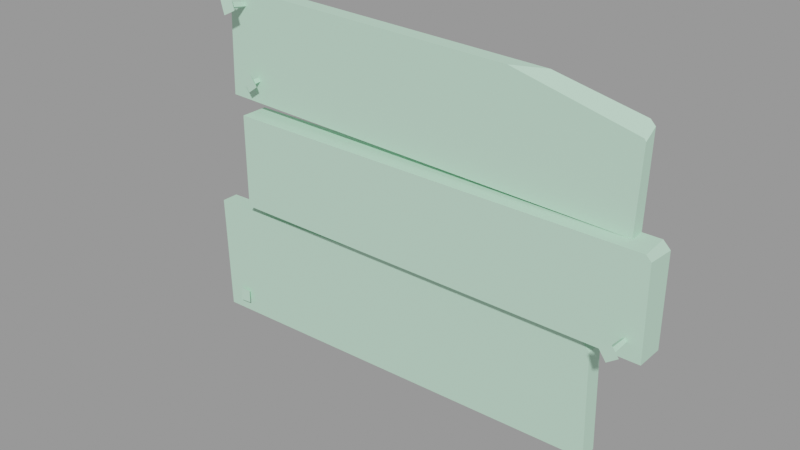 # Source: wood_patch3_small.blend  (saved by Blender 2.92.15; exported with 4.5.12 LTS)
import bpy
from mathutils import Matrix  # noqa: F401  (used for matrix-valued properties, if any)

bpy.ops.wm.read_factory_settings(use_empty=True)
scene = bpy.context.scene
scene.name = 'wood_patch3_small.qc'

# ---- collections
col_wood_patch3_small = bpy.data.collections.new('wood_patch3_small'); scene.collection.children.link(col_wood_patch3_small)

# ---- materials (node trees are filled in below, after node groups)
mat_wood_patch3 = bpy.data.materials.new('wood_patch3')
mat_wood_patch3.use_transparent_shadow = False
mat_wood_patch3.diffuse_color = (0.5195, 0.7901, 0.6146, 1.0)

# ---- material node trees

# ---- meshes
me_wood_patch3_small_reference = bpy.data.meshes.new('wood_patch3_small_reference')
me_wood_patch3_small_reference.from_pydata([(44.97, -0.09773, 32.08), (44.97, -5.328, 15.41), (44.97, -0.09773, 15.41), (44.78, -5.328, 32.27), (-2.763, -0.09773, 54.73), (17.79, -2.713, 54.1), (23.44, -0.09773, 53.99), (-2.757, -2.713, 54.64), (-40.02, -2.713, 55.62), (-39.87, -0.09774, 55.77), (43.66, -0.09773, 33.39), (43.85, -5.328, 33.2), (-36.42, -0.09774, 33.39), (-36.42, -5.328, 15.41), (-36.42, -5.328, 33.39), (-36.42, -0.09774, 15.41), (-45.95, -0.0977, 12.96), (-45.36, -3.334, -9.653), (-45.95, -3.334, 12.96), (-45.36, -0.09769, -9.653), (41.54, -3.777, 18.54), (42.03, -8.958, 19.11), (42.0, -3.775, 18.87), (41.33, -8.961, 18.61), (41.87, -3.78, 18.08), (41.84, -8.966, 17.9), (42.33, -3.778, 18.41), (42.54, -8.963, 18.41), (41.66, -9.756, 16.81), (40.23, -9.743, 18.79), (43.64, -9.747, 18.24), (42.21, -9.733, 20.22), (-35.27, -0.05556, 39.63), (-34.78, -3.933, 40.17), (-34.81, -0.05556, 39.96), (-35.48, -3.933, 39.67), (-34.94, -0.05556, 39.17), (-34.98, -3.933, 38.96), (-34.48, -0.05556, 39.5), (-34.27, -3.933, 39.46), (-35.16, -4.715, 37.86), (-36.58, -4.715, 39.85), (-33.17, -4.715, 39.28), (-34.59, -4.715, 41.27), (-37.71, -0.01926, 52.44), (-37.09, -5.483, 53.96), (-37.16, 0.03161, 52.71), (-37.93, -5.561, 53.54), (-37.43, -0.1191, 51.9), (-37.5, -5.715, 52.71), (-36.88, -0.06824, 52.17), (-36.66, -5.636, 53.13), (-37.88, -6.764, 51.73), (-39.09, -6.331, 54.06), (-35.51, -6.543, 52.92), (-36.71, -6.111, 55.25), (-40.86, -0.06575, -6.127), (-40.37, -3.246, -5.592), (-40.29, -0.07466, -6.074), (-41.23, -3.232, -5.672), (-40.8, -0.1202, -6.686), (-41.15, -3.316, -6.533), (-40.24, -0.1291, -6.634), (-40.29, -3.33, -6.452), (-41.88, -4.159, -7.314), (-42.11, -3.923, -4.89), (-39.45, -4.197, -7.087), (-39.67, -3.961, -4.663), (35.48, -0.09769, 12.62), (36.0, -3.334, -7.377), (36.0, -0.09769, -7.377), (35.48, -3.334, 12.62), (32.8, -0.09769, 15.16), (32.8, -3.334, 15.16), (39.71, -0.09771, 50.55), (40.32, -2.495, 48.57), (40.6, -0.09773, 49.63), (40.24, -2.713, 33.28), (40.24, -0.09773, 33.28), (40.62, -2.498, 48.11), (0.2668, -0.09769, 14.25), (0.2668, -3.334, 14.25), (1.957, -0.09769, -8.329), (-1.245, -0.09773, 34.44), (-40.61, -0.09774, 55.07), (-41.12, -0.09774, 35.56), (-1.245, -2.713, 34.44), (-40.45, -2.713, 55.21), (-41.12, -2.713, 35.56), (1.957, -3.334, -8.329), (0.1803, -0.09773, 15.41), (0.1803, -5.328, 15.41), (-1.16, -5.328, 33.31), (-1.166, -0.09773, 33.39)], [], [(0, 1, 2), (0, 3, 1), (4, 5, 6), (4, 7, 5), (8, 7, 4), (8, 4, 9), (10, 3, 0), (10, 11, 3), (12, 13, 14), (12, 15, 13), (16, 17, 18), (16, 19, 17), (20, 21, 22), (20, 23, 21), (24, 23, 20), (24, 25, 23), (26, 25, 24), (26, 27, 25), (22, 27, 26), (22, 21, 27), (23, 28, 29), (23, 25, 28), (25, 30, 28), (25, 27, 30), (27, 31, 30), (27, 21, 31), (21, 29, 31), (21, 23, 29), (30, 29, 28), (30, 31, 29), (32, 33, 34), (32, 35, 33), (36, 35, 32), (36, 37, 35), (38, 37, 36), (38, 39, 37), (34, 39, 38), (34, 33, 39), (35, 40, 41), (35, 37, 40), (37, 42, 40), (37, 39, 42), (39, 43, 42), (39, 33, 43), (33, 41, 43), (33, 35, 41), (42, 41, 40), (42, 43, 41), (44, 45, 46), (44, 47, 45), (48, 47, 44), (48, 49, 47), (50, 49, 48), (50, 51, 49), (46, 51, 50), (46, 45, 51), (47, 52, 53), (47, 49, 52), (49, 54, 52), (49, 51, 54), (51, 55, 54), (51, 45, 55), (45, 53, 55), (45, 47, 53), (54, 53, 52), (54, 55, 53), (56, 57, 58), (56, 59, 57), (60, 59, 56), (60, 61, 59), (62, 61, 60), (62, 63, 61), (58, 63, 62), (58, 57, 63), (59, 64, 65), (59, 61, 64), (61, 66, 64), (61, 63, 66), (63, 67, 66), (63, 57, 67), (57, 65, 67), (57, 59, 65), (66, 65, 64), (66, 67, 65), (68, 69, 70), (68, 71, 69), (72, 71, 68), (72, 73, 71), (74, 5, 75), (74, 6, 5), (76, 77, 78), (76, 79, 77), (74, 79, 76), (74, 75, 79), (18, 80, 16), (18, 81, 80), (73, 80, 81), (73, 72, 80), (82, 68, 70), (82, 72, 68), (82, 80, 72), (19, 80, 82), (19, 16, 80), (83, 76, 78), (83, 74, 76), (83, 6, 74), (83, 4, 6), (83, 9, 4), (83, 84, 9), (83, 85, 84), (86, 87, 88), (86, 8, 87), (86, 7, 8), (86, 5, 7), (86, 75, 5), (86, 79, 75), (86, 77, 79), (69, 82, 70), (69, 89, 82), (17, 82, 89), (17, 19, 82), (1, 90, 2), (1, 91, 90), (13, 90, 91), (13, 15, 90), (77, 83, 78), (77, 86, 83), (88, 83, 86), (88, 85, 83), (13, 92, 14), (13, 91, 92), (92, 91, 1), (92, 1, 3), (92, 3, 11), (85, 87, 84), (85, 88, 87), (8, 84, 87), (8, 9, 84), (17, 81, 18), (17, 89, 81), (89, 73, 81), (89, 71, 73), (89, 69, 71), (14, 93, 12), (14, 92, 93), (11, 93, 92), (11, 10, 93), (90, 15, 12), (90, 12, 93), (93, 2, 90), (93, 0, 2), (93, 10, 0)])
me_wood_patch3_small_reference.polygons.foreach_set('use_smooth', [True] * 152)
_k = set([(0, 2), (0, 3), (0, 10), (1, 2), (1, 3), (1, 91), (2, 90), (3, 11), (4, 6), (4, 9), (5, 6), (5, 7), (5, 75), (6, 74), (7, 8), (8, 9), (8, 87), (9, 84), (10, 11), (10, 93), (11, 92), (12, 14), (12, 15), (12, 93), (13, 14), (13, 15), (13, 91), (14, 92), (15, 90), (16, 18), (16, 19), (16, 80), (17, 18), (17, 19), (17, 89), (18, 81), (19, 82), (20, 21), (20, 23), (21, 22), (21, 23), (21, 27), (21, 31), (22, 27), (23, 24), (23, 25), (23, 29), (24, 25), (25, 26), (25, 27), (25, 28), (26, 27), (27, 30), (28, 29), (28, 30), (29, 31), (30, 31), (32, 33), (32, 35), (33, 34), (33, 35), (33, 39), (33, 43), (34, 39), (35, 36), (35, 37), (35, 41), (36, 37), (37, 38), (37, 39), (37, 40), (38, 39), (39, 42), (40, 41), (40, 42), (41, 43), (42, 43), (44, 45), (44, 47), (45, 46), (45, 47), (45, 51), (45, 55), (46, 51), (47, 48), (47, 49), (47, 53), (48, 49), (49, 50), (49, 51), (49, 52), (50, 51), (51, 54), (52, 53), (52, 54), (53, 55), (54, 55), (56, 57), (56, 59), (57, 58), (57, 59), (57, 63), (57, 67), (58, 63), (59, 60), (59, 61), (59, 65), (60, 61), (61, 62), (61, 63), (61, 64), (62, 63), (63, 66), (64, 65), (64, 66), (65, 67), (66, 67), (68, 70), (68, 71), (68, 72), (69, 70), (69, 71), (69, 89), (70, 82), (71, 73), (72, 73), (72, 80), (73, 81), (74, 75), (74, 76), (75, 79), (76, 78), (76, 79), (77, 78), (77, 79), (77, 86), (78, 83), (83, 85), (84, 85), (84, 87), (85, 88), (86, 88), (87, 88)])
me_wood_patch3_small_reference.attributes.new('sharp_edge', 'BOOLEAN', 'EDGE').data.foreach_set('value', [ (min(e.vertices), max(e.vertices)) in _k for e in me_wood_patch3_small_reference.edges])
_uv = me_wood_patch3_small_reference.uv_layers.new(name='UVMap')
_uv.uv.foreach_set('vector', [0.01342, 0.6738, 0.04022, 0.7704, 0.01023, 0.7694, 0.01342, 0.6738, 0.04269, 0.6747, 0.04022, 0.7704, 0.2805, 0.1393, 0.1646, 0.155, 0.1318, 0.1428, 0.2805, 0.1393, 0.2804, 0.1545, 0.1646, 0.155, 0.4954, 0.157, 0.2804, 0.1545, 0.2805, 0.1393, 0.4954, 0.157, 0.2805, 0.1393, 0.4947, 0.1419, 0.01521, 0.6624, 0.04269, 0.6747, 0.01342, 0.6738, 0.01521, 0.6624, 0.04719, 0.669, 0.04269, 0.6747, 0.5364, 0.67, 0.506, 0.7729, 0.5065, 0.6699, 0.5364, 0.67, 0.536, 0.773, 0.506, 0.7729, 0.513, 0.4728, 0.4936, 0.6024, 0.4944, 0.4727, 0.513, 0.4728, 0.5122, 0.6026, 0.4936, 0.6024, 0.6837, 0.762, 0.7, 0.6987, 0.6907, 0.7628, 0.6837, 0.762, 0.6918, 0.6938, 0.7, 0.6987, 0.6766, 0.7617, 0.6918, 0.6938, 0.6837, 0.762, 0.6766, 0.7617, 0.6766, 0.6907, 0.6918, 0.6938, 0.6694, 0.762, 0.6766, 0.6907, 0.6766, 0.7617, 0.6694, 0.762, 0.6614, 0.6937, 0.6766, 0.6907, 0.6624, 0.7628, 0.6614, 0.6937, 0.6694, 0.762, 0.6624, 0.7628, 0.6532, 0.6987, 0.6614, 0.6937, 0.6918, 0.6938, 0.6766, 0.6662, 0.7126, 0.6821, 0.6918, 0.6938, 0.6766, 0.6907, 0.6766, 0.6662, 0.6766, 0.6907, 0.6406, 0.6821, 0.6766, 0.6662, 0.6766, 0.6907, 0.6614, 0.6937, 0.6406, 0.6821, 0.6614, 0.6937, 0.6421, 0.7076, 0.6406, 0.6821, 0.6614, 0.6937, 0.6532, 0.6987, 0.6421, 0.7076, 0.7, 0.6987, 0.7126, 0.6821, 0.7111, 0.7077, 0.7, 0.6987, 0.6918, 0.6938, 0.7126, 0.6821, 0.9034, 0.7198, 0.9376, 0.7532, 0.9038, 0.7535, 0.9034, 0.7198, 0.9372, 0.7194, 0.9376, 0.7532, 0.7724, 0.7476, 0.7881, 0.7061, 0.7786, 0.7488, 0.7724, 0.7476, 0.7813, 0.6998, 0.7881, 0.7061, 0.7659, 0.7472, 0.7813, 0.6998, 0.7724, 0.7476, 0.7659, 0.7472, 0.7659, 0.6959, 0.7813, 0.6998, 0.7594, 0.7476, 0.7659, 0.6959, 0.7659, 0.7472, 0.7594, 0.7476, 0.7505, 0.6998, 0.7659, 0.6959, 0.7531, 0.7488, 0.7505, 0.6998, 0.7594, 0.7476, 0.7531, 0.7488, 0.7436, 0.7061, 0.7505, 0.6998, 0.7813, 0.6998, 0.7659, 0.6709, 0.8027, 0.6882, 0.7813, 0.6998, 0.7659, 0.6959, 0.7659, 0.6709, 0.7659, 0.6959, 0.7291, 0.6882, 0.7659, 0.6709, 0.7659, 0.6959, 0.7505, 0.6998, 0.7291, 0.6882, 0.7505, 0.6998, 0.7317, 0.7164, 0.7291, 0.6882, 0.7505, 0.6998, 0.7436, 0.7061, 0.7317, 0.7164, 0.7881, 0.7061, 0.8027, 0.6882, 0.8001, 0.7164, 0.7881, 0.7061, 0.7813, 0.6998, 0.8027, 0.6882, 0.9051, 0.7029, 0.9389, 0.6691, 0.9389, 0.7029, 0.9051, 0.7029, 0.9051, 0.6691, 0.9389, 0.6691, 0.5955, 0.774, 0.6153, 0.7057, 0.6031, 0.7751, 0.5955, 0.774, 0.6066, 0.7001, 0.6153, 0.7057, 0.5878, 0.7734, 0.6066, 0.7001, 0.5955, 0.774, 0.5878, 0.7734, 0.5902, 0.6962, 0.6066, 0.7001, 0.58, 0.7735, 0.5902, 0.6962, 0.5878, 0.7734, 0.58, 0.7735, 0.5736, 0.699, 0.5902, 0.6962, 0.5724, 0.7741, 0.5736, 0.699, 0.58, 0.7735, 0.5724, 0.7741, 0.5645, 0.7041, 0.5736, 0.699, 0.6066, 0.7001, 0.591, 0.6696, 0.6296, 0.6881, 0.6066, 0.7001, 0.5902, 0.6962, 0.591, 0.6696, 0.5902, 0.6962, 0.5513, 0.6856, 0.591, 0.6696, 0.5902, 0.6962, 0.5736, 0.699, 0.5513, 0.6856, 0.5736, 0.699, 0.5521, 0.7135, 0.5513, 0.6856, 0.5736, 0.699, 0.5645, 0.7041, 0.5521, 0.7135, 0.6153, 0.7057, 0.6296, 0.6881, 0.6271, 0.7158, 0.6153, 0.7057, 0.6066, 0.7001, 0.6296, 0.6881, 0.9505, 0.6669, 0.988, 0.703, 0.9512, 0.7036, 0.9505, 0.6669, 0.9873, 0.6662, 0.988, 0.703, 0.8642, 0.7393, 0.8798, 0.709, 0.8699, 0.741, 0.8642, 0.7393, 0.8737, 0.7014, 0.8798, 0.709, 0.8582, 0.7387, 0.8737, 0.7014, 0.8642, 0.7393, 0.8582, 0.7387, 0.8582, 0.6973, 0.8737, 0.7014, 0.8522, 0.7395, 0.8582, 0.6973, 0.8582, 0.7387, 0.8522, 0.7395, 0.8431, 0.7023, 0.8582, 0.6973, 0.8466, 0.7408, 0.8431, 0.7023, 0.8522, 0.7395, 0.8466, 0.7408, 0.8374, 0.7093, 0.8431, 0.7023, 0.8737, 0.7014, 0.8573, 0.6724, 0.8949, 0.689, 0.8737, 0.7014, 0.8582, 0.6973, 0.8573, 0.6724, 0.8582, 0.6973, 0.8216, 0.6919, 0.8573, 0.6724, 0.8582, 0.6973, 0.8431, 0.7023, 0.8216, 0.6919, 0.8431, 0.7023, 0.8257, 0.7204, 0.8216, 0.6919, 0.8431, 0.7023, 0.8374, 0.7093, 0.8257, 0.7204, 0.8798, 0.709, 0.8949, 0.689, 0.8931, 0.7196, 0.8798, 0.709, 0.8737, 0.7014, 0.8949, 0.689, 0.9539, 0.719, 0.9876, 0.7528, 0.9539, 0.7528, 0.9539, 0.719, 0.9876, 0.719, 0.9876, 0.7528, 0.0121, 0.4829, 0.02773, 0.5982, 0.009162, 0.5977, 0.0121, 0.4829, 0.02963, 0.4851, 0.02773, 0.5982, 0.02332, 0.46, 0.02963, 0.4851, 0.0121, 0.4829, 0.02332, 0.46, 0.04339, 0.4699, 0.02963, 0.4851, 0.03814, 0.1591, 0.1646, 0.155, 0.03559, 0.177, 0.03814, 0.1591, 0.1318, 0.1428, 0.1646, 0.155, 0.02032, 0.1701, 0.03083, 0.2645, 0.01584, 0.2638, 0.02032, 0.1701, 0.03367, 0.1794, 0.03083, 0.2645, 0.03814, 0.1591, 0.03367, 0.1794, 0.03137, 0.1626, 0.03814, 0.1591, 0.03559, 0.177, 0.03367, 0.1794, 0.4944, 0.4727, 0.2293, 0.4523, 0.4945, 0.4542, 0.4944, 0.4727, 0.2292, 0.4708, 0.2293, 0.4523, 0.04339, 0.4699, 0.2293, 0.4523, 0.2292, 0.4708, 0.04339, 0.4699, 0.04348, 0.4514, 0.2293, 0.4523, 0.7242, 0.01324, 0.5283, 0.1259, 0.5294, 0.01161, 0.7242, 0.01324, 0.5431, 0.1409, 0.5283, 0.1259, 0.7242, 0.01324, 0.7292, 0.1425, 0.5431, 0.1409, 0.9948, 0.01551, 0.7292, 0.1425, 0.7242, 0.01324, 0.9948, 0.01551, 0.9936, 0.1447, 0.7292, 0.1425, 0.7629, 0.5155, 0.5263, 0.6094, 0.5255, 0.5161, 0.7629, 0.5155, 0.5315, 0.6145, 0.5263, 0.6094, 0.7629, 0.5155, 0.6251, 0.6312, 0.5315, 0.6145, 0.7629, 0.5155, 0.775, 0.6308, 0.6251, 0.6312, 0.7629, 0.5155, 0.9873, 0.6302, 0.775, 0.6308, 0.7629, 0.5155, 0.9914, 0.6261, 0.9873, 0.6302, 0.7629, 0.5155, 0.991, 0.5148, 0.9914, 0.6261, 0.2672, 0.2703, 0.4976, 0.1595, 0.4973, 0.2728, 0.2672, 0.2703, 0.4954, 0.157, 0.4976, 0.1595, 0.2672, 0.2703, 0.2804, 0.1545, 0.4954, 0.157, 0.2672, 0.2703, 0.1646, 0.155, 0.2804, 0.1545, 0.2672, 0.2703, 0.03559, 0.177, 0.1646, 0.155, 0.2672, 0.2703, 0.03367, 0.1794, 0.03559, 0.177, 0.2672, 0.2703, 0.03083, 0.2645, 0.03367, 0.1794, 0.02773, 0.5982, 0.2221, 0.6187, 0.02755, 0.6167, 0.02773, 0.5982, 0.2222, 0.6002, 0.2221, 0.6187, 0.4936, 0.6024, 0.2221, 0.6187, 0.2222, 0.6002, 0.4936, 0.6024, 0.4935, 0.621, 0.2221, 0.6187, 0.04022, 0.7704, 0.2961, 0.8018, 0.04003, 0.8003, 0.04022, 0.7704, 0.2963, 0.7719, 0.2961, 0.8018, 0.506, 0.7729, 0.2961, 0.8018, 0.2963, 0.7719, 0.506, 0.7729, 0.5059, 0.8028, 0.2961, 0.8018, 0.03083, 0.2645, 0.2669, 0.2853, 0.03045, 0.2794, 0.03083, 0.2645, 0.2672, 0.2703, 0.2669, 0.2853, 0.4973, 0.2728, 0.2669, 0.2853, 0.2672, 0.2703, 0.4973, 0.2728, 0.4971, 0.2879, 0.2669, 0.2853, 0.506, 0.7729, 0.3045, 0.6695, 0.5065, 0.6699, 0.506, 0.7729, 0.2963, 0.7719, 0.3045, 0.6695, 0.3045, 0.6695, 0.2963, 0.7719, 0.04022, 0.7704, 0.3045, 0.6695, 0.04022, 0.7704, 0.04269, 0.6747, 0.3045, 0.6695, 0.04269, 0.6747, 0.04719, 0.669, 0.5124, 0.2728, 0.4976, 0.1595, 0.5126, 0.1601, 0.5124, 0.2728, 0.4973, 0.2728, 0.4976, 0.1595, 0.4954, 0.157, 0.5126, 0.1601, 0.4976, 0.1595, 0.4954, 0.157, 0.5118, 0.1537, 0.5126, 0.1601, 0.4936, 0.6024, 0.2292, 0.4708, 0.4944, 0.4727, 0.4936, 0.6024, 0.2222, 0.6002, 0.2292, 0.4708, 0.2222, 0.6002, 0.04339, 0.4699, 0.2292, 0.4708, 0.2222, 0.6002, 0.02963, 0.4851, 0.04339, 0.4699, 0.2222, 0.6002, 0.02773, 0.5982, 0.02963, 0.4851, 0.5065, 0.6699, 0.3046, 0.6396, 0.5065, 0.6399, 0.5065, 0.6699, 0.3045, 0.6695, 0.3046, 0.6396, 0.04719, 0.669, 0.3046, 0.6396, 0.3045, 0.6695, 0.04719, 0.669, 0.04834, 0.6391, 0.3046, 0.6396, 0.7855, 0.3936, 0.9948, 0.3956, 0.9937, 0.4981, 0.7855, 0.3936, 0.9937, 0.4981, 0.7921, 0.4962, 0.7921, 0.4962, 0.5294, 0.3911, 0.7855, 0.3936, 0.7921, 0.4962, 0.5283, 0.4862, 0.5294, 0.3911, 0.7921, 0.4962, 0.5357, 0.4937, 0.5283, 0.4862])
me_wood_patch3_small_reference.materials.append(mat_wood_patch3)
me_wood_patch3_small_reference.use_remesh_fix_poles = True
me_wood_patch3_small_reference.use_remesh_preserve_attributes = False
me_wood_patch3_small_reference.use_mirror_vertex_groups = False
me_wood_patch3_small_reference.update()
me_wood_patch3_small_reference.normals_split_custom_set([tuple(v) for v in zip(*[iter([0.9998, -0.01804, 0.005656, 0.9998, -0.01799, 0.005643, 0.9998, -0.01802, 0.005651, 0.9998, -0.01804, 0.005656, 0.9998, -0.01803, 0.005656, 0.9998, -0.01799, 0.005643, 0.02719, -0.02536, 0.9993, 0.0272, -0.0253, 0.9993, 0.0272, -0.02531, 0.9993, 0.02719, -0.02536, 0.9993, 0.02719, -0.02537, 0.9993, 0.0272, -0.0253, 0.9993, 0.02706, -0.04581, 0.9986, 0.02719, -0.02537, 0.9993, 0.02719, -0.02536, 0.9993, 0.02706, -0.04581, 0.9986, 0.02719, -0.02536, 0.9993, 0.02706, -0.04578, 0.9986, 0.7071, -6.969e-06, 0.7071, 0.7071, 9.86e-06, 0.7071, 0.7071, -1.124e-05, 0.7071, 0.7071, -6.969e-06, 0.7071, 0.7071, 1.556e-05, 0.7071, 0.7071, 9.86e-06, 0.7071, -1.0, 0.0, 0.0, -1.0, 0.0, 0.0, -1.0, 0.0, 0.0, -1.0, 0.0, 0.0, -1.0, 0.0, 0.0, -1.0, 0.0, 0.0, -0.9997, 0.0, -0.02618, -0.9997, 0.0, -0.02618, -0.9997, 0.0, -0.02618, -0.9997, 0.0, -0.02618, -0.9997, 0.0, -0.02618, -0.9997, 0.0, -0.02618, -0.5864, 0.03485, 0.8093, -0.5864, 0.03485, 0.8093, -0.5864, 0.03485, 0.8093, -0.5864, 0.03485, 0.8093, -0.5864, 0.03485, 0.8093, -0.5864, 0.03485, 0.8093, -0.8094, 0.0253, -0.5867, -0.8094, 0.0253, -0.5867, -0.8094, 0.0253, -0.5867, -0.8095, 0.02531, -0.5866, -0.8095, 0.02531, -0.5866, -0.8095, 0.02531, -0.5866, 0.5864, 0.02373, -0.8097, 0.5864, 0.02373, -0.8097, 0.5864, 0.02373, -0.8097, 0.5864, 0.02373, -0.8097, 0.5864, 0.02373, -0.8097, 0.5864, 0.02373, -0.8097, 0.8094, 0.03326, 0.5863, 0.8094, 0.03326, 0.5863, 0.8094, 0.03326, 0.5863, 0.8095, 0.03328, 0.5862, 0.8095, 0.03328, 0.5862, 0.8095, 0.03328, 0.5862, -0.5704, 0.707, -0.4181, -0.5704, 0.707, -0.4181, -0.5704, 0.707, -0.4181, -0.5704, 0.707, -0.4181, -0.5704, 0.707, -0.418, -0.5704, 0.707, -0.4181, 0.4132, 0.7059, -0.5753, 0.4132, 0.7059, -0.5753, 0.4132, 0.7059, -0.5753, 0.4132, 0.7059, -0.5753, 0.4132, 0.7059, -0.5753, 0.4132, 0.7059, -0.5753, 0.5704, 0.7126, 0.4083, 0.5704, 0.7126, 0.4083, 0.5705, 0.7126, 0.4083, 0.5704, 0.7126, 0.4083, 0.5704, 0.7127, 0.4083, 0.5704, 0.7126, 0.4083, -0.4132, 0.7138, 0.5655, -0.4132, 0.7138, 0.5655, -0.4132, 0.7138, 0.5655, -0.4132, 0.7138, 0.5655, -0.4132, 0.7138, 0.5655, -0.4132, 0.7138, 0.5655, -4.096e-05, -1.0, 0.006858, -4.096e-05, -1.0, 0.006858, -4.096e-05, -1.0, 0.006858, -4.096e-05, -1.0, 0.006858, -4.096e-05, -1.0, 0.006859, -4.096e-05, -1.0, 0.006858, -0.5803, 0.03915, 0.8135, -0.5803, 0.03915, 0.8135, -0.5803, 0.03915, 0.8135, -0.5803, 0.03915, 0.8135, -0.5803, 0.03915, 0.8135, -0.5803, 0.03915, 0.8135, -0.8135, 0.03916, -0.5803, -0.8135, 0.03916, -0.5803, -0.8135, 0.03916, -0.5803, -0.8134, 0.03916, -0.5803, -0.8134, 0.03916, -0.5803, -0.8134, 0.03916, -0.5803, 0.5803, 0.03916, -0.8135, 0.5803, 0.03916, -0.8135, 0.5803, 0.03916, -0.8135, 0.5803, 0.03916, -0.8135, 0.5803, 0.03916, -0.8135, 0.5803, 0.03916, -0.8135, 0.8135, 0.03916, 0.5803, 0.8135, 0.03916, 0.5803, 0.8135, 0.03916, 0.5803, 0.8135, 0.03917, 0.5803, 0.8135, 0.03917, 0.5803, 0.8135, 0.03917, 0.5803, -0.5734, 0.7098, -0.409, -0.5734, 0.7098, -0.409, -0.5734, 0.7098, -0.409, -0.5734, 0.7098, -0.409, -0.5734, 0.7099, -0.4091, -0.5734, 0.7098, -0.409, 0.409, 0.7099, -0.5734, 0.409, 0.7099, -0.5734, 0.409, 0.7098, -0.5734, 0.409, 0.7099, -0.5734, 0.409, 0.7099, -0.5734, 0.409, 0.7099, -0.5734, 0.5735, 0.7098, 0.409, 0.5734, 0.7098, 0.409, 0.5735, 0.7098, 0.409, 0.5735, 0.7098, 0.409, 0.5734, 0.7098, 0.409, 0.5734, 0.7098, 0.409, -0.409, 0.7099, 0.5734, -0.409, 0.7099, 0.5734, -0.409, 0.7099, 0.5734, -0.409, 0.7099, 0.5734, -0.409, 0.7099, 0.5734, -0.409, 0.7099, 0.5734, 0.0, -1.0, 0.0, 0.0, -1.0, 0.0, 0.0, -1.0, 0.0, 0.0, -1.0, 0.0, 0.0, -1.0, 0.0, 0.0, -1.0, 0.0, -0.4538, 0.1911, 0.8704, -0.4538, 0.1911, 0.8704, -0.4538, 0.1911, 0.8704, -0.4538, 0.1911, 0.8704, -0.4538, 0.1911, 0.8704, -0.4538, 0.1911, 0.8704, -0.8906, -0.05391, -0.4516, -0.8906, -0.05391, -0.4516, -0.8906, -0.05391, -0.4516, -0.8906, -0.05388, -0.4515, -0.8906, -0.05388, -0.4515, -0.8906, -0.05388, -0.4515, 0.4538, -0.1335, -0.8811, 0.4538, -0.1335, -0.8811, 0.4538, -0.1335, -0.8811, 0.4538, -0.1335, -0.8811, 0.4538, -0.1335, -0.8811, 0.4538, -0.1335, -0.8811, 0.8906, 0.1115, 0.4409, 0.8906, 0.1115, 0.4409, 0.8906, 0.1115, 0.4409, 0.8906, 0.1115, 0.4408, 0.8906, 0.1115, 0.4408, 0.8906, 0.1115, 0.4408, -0.6276, 0.6397, -0.4438, -0.6276, 0.6397, -0.4438, -0.6276, 0.6397, -0.4438, -0.6276, 0.6397, -0.4438, -0.6276, 0.6397, -0.4438, -0.6276, 0.6397, -0.4438, 0.3198, 0.5836, -0.7464, 0.3198, 0.5836, -0.7464, 0.3198, 0.5836, -0.7464, 0.3198, 0.5836, -0.7464, 0.3198, 0.5836, -0.7465, 0.3198, 0.5836, -0.7464, 0.6276, 0.7563, 0.185, 0.6276, 0.7562, 0.185, 0.6276, 0.7563, 0.1851, 0.6276, 0.7563, 0.185, 0.6276, 0.7562, 0.185, 0.6276, 0.7562, 0.185, -0.3198, 0.8123, 0.4877, -0.3198, 0.8123, 0.4877, -0.3198, 0.8123, 0.4877, -0.3198, 0.8123, 0.4877, -0.3198, 0.8123, 0.4877, -0.3198, 0.8123, 0.4877, -9.4e-07, -0.9833, 0.1822, -9.4e-07, -0.9833, 0.1822, -1.611e-06, -0.9833, 0.1822, -9.4e-07, -0.9833, 0.1822, -2.686e-07, -0.9833, 0.1822, -9.4e-07, -0.9833, 0.1822, -0.08873, 0.1519, 0.9844, -0.08873, 0.1519, 0.9844, -0.08873, 0.1519, 0.9844, -0.08939, 0.1518, 0.9844, -0.08939, 0.1518, 0.9844, -0.08939, 0.1518, 0.9844, -0.9896, 0.1029, -0.1009, -0.9896, 0.1029, -0.1009, -0.9896, 0.1029, -0.1009, -0.9896, 0.1029, -0.1009, -0.9896, 0.1029, -0.1009, -0.9896, 0.1029, -0.1009, 0.09199, -0.05761, -0.9941, 0.09199, -0.05761, -0.9941, 0.09199, -0.05761, -0.9941, 0.09185, -0.05758, -0.9941, 0.09185, -0.05758, -0.9941, 0.09185, -0.05758, -0.9941, 0.9957, -0.008893, 0.09235, 0.9957, -0.008893, 0.09235, 0.9957, -0.008893, 0.09235, 0.9957, -0.008878, 0.09224, 0.9957, -0.008878, 0.09224, 0.9957, -0.008878, 0.09224, -0.6837, 0.7176, -0.1326, -0.6837, 0.7176, -0.1326, -0.6837, 0.7176, -0.1326, -0.6837, 0.7176, -0.1326, -0.6837, 0.7176, -0.1326, -0.6837, 0.7176, -0.1326, 0.08157, 0.6386, -0.7652, 0.08156, 0.6385, -0.7652, 0.08158, 0.6386, -0.7652, 0.08157, 0.6386, -0.7652, 0.08153, 0.6385, -0.7653, 0.08156, 0.6385, -0.7652, 0.7187, 0.6953, -0.001643, 0.7187, 0.6953, -0.001646, 0.7187, 0.6953, -0.001636, 0.7187, 0.6953, -0.001643, 0.7187, 0.6953, -0.001661, 0.7187, 0.6953, -0.001646, -0.04663, 0.7744, 0.631, -0.04662, 0.7744, 0.631, -0.04665, 0.7744, 0.631, -0.04663, 0.7744, 0.631, -0.04658, 0.7743, 0.6311, -0.04662, 0.7744, 0.631, -0.0246, -0.9952, 0.09453, -0.0246, -0.9952, 0.09453, -0.0246, -0.9952, 0.09453, -0.0246, -0.9952, 0.09453, -0.0246, -0.9952, 0.09453, -0.0246, -0.9952, 0.09453, 0.9997, 0.0, 0.02618, 0.9997, 0.0, 0.02618, 0.9997, 0.0, 0.02618, 0.9997, 0.0, 0.02618, 0.9997, 0.0, 0.02618, 0.9997, 0.0, 0.02618, 0.6877, 0.0, 0.726, 0.6877, 0.0, 0.726, 0.6877, 0.0, 0.726, 0.6877, 0.0, 0.726, 0.6877, 0.0, 0.726, 0.6877, 0.0, 0.726, 0.1966, -0.5103, 0.8372, 0.1966, -0.5103, 0.8372, 0.1966, -0.5103, 0.8372, 0.1966, -0.5103, 0.8372, 0.1966, -0.5103, 0.8372, 0.1966, -0.5103, 0.8372, 0.9997, 0.01029, -0.02338, 0.9997, 0.01028, -0.02338, 0.9997, 0.01027, -0.02337, 0.9997, 0.01029, -0.02338, 0.9997, 0.01026, -0.02337, 0.9997, 0.01028, -0.02338, 0.7104, -0.3526, 0.6091, 0.7104, -0.3525, 0.6091, 0.7104, -0.3526, 0.6091, 0.7104, -0.3526, 0.6091, 0.7104, -0.3526, 0.6091, 0.7104, -0.3525, 0.6091, -0.02796, 0.0, 0.9996, -0.02796, 0.0, 0.9996, -0.02796, 0.0, 0.9996, -0.02796, 0.0, 0.9996, -0.02796, 0.0, 0.9996, -0.02796, 0.0, 0.9996, -0.02796, 0.0, 0.9996, -0.02796, 0.0, 0.9996, -0.02796, 0.0, 0.9996, -0.02796, 0.0, 0.9996, -0.02796, 0.0, 0.9996, -0.02796, 0.0, 0.9996, -4.628e-08, 1.0, 4.835e-08, -1.192e-07, 1.0, 1.428e-07, -6e-08, 1.0, 4.848e-08, -4.628e-08, 1.0, 4.835e-08, -1.305e-07, 1.0, 1.71e-07, -1.192e-07, 1.0, 1.428e-07, -4.628e-08, 1.0, 4.835e-08, -3.811e-08, 1.0, 4.239e-08, -1.305e-07, 1.0, 1.71e-07, -4.415e-08, 1.0, 4.253e-08, -3.811e-08, 1.0, 4.239e-08, -4.628e-08, 1.0, 4.835e-08, -4.415e-08, 1.0, 4.253e-08, -4.441e-08, 1.0, 4.286e-08, -3.811e-08, 1.0, 4.239e-08, -8.751e-08, 1.0, 2.878e-08, 2.83e-06, 1.0, -7.864e-06, -4.639e-08, 1.0, 6.166e-08, -8.751e-08, 1.0, 2.878e-08, 4.261e-06, 1.0, -1.214e-05, 2.83e-06, 1.0, -7.864e-06, -8.751e-08, 1.0, 2.878e-08, -7.866e-07, 1.0, 9.936e-07, 4.261e-06, 1.0, -1.214e-05, -8.751e-08, 1.0, 2.878e-08, -4.53e-08, 1.0, 4.612e-08, -7.866e-07, 1.0, 9.936e-07, -8.751e-08, 1.0, 2.878e-08, -4.988e-08, 1.0, 4.885e-08, -4.53e-08, 1.0, 4.612e-08, -8.751e-08, 1.0, 2.878e-08, -4.898e-08, 1.0, 5.034e-08, -4.988e-08, 1.0, 4.885e-08, -8.751e-08, 1.0, 2.878e-08, -4.88e-08, 1.0, 5.129e-08, -4.898e-08, 1.0, 5.034e-08, -6.841e-05, -1.0, -2.646e-05, 6.346e-08, -1.0, -1.697e-07, 7.766e-08, -1.0, 8.815e-09, -6.841e-05, -1.0, -2.646e-05, 5.053e-08, -1.0, -2.757e-07, 6.346e-08, -1.0, -1.697e-07, -6.841e-05, -1.0, -2.646e-05, 5.293e-08, -1.0, -5.828e-08, 5.053e-08, -1.0, -2.757e-07, -6.841e-05, -1.0, -2.646e-05, 0.002848, -1.0, 0.003133, 5.293e-08, -1.0, -5.828e-08, -6.841e-05, -1.0, -2.646e-05, 0.0028, -1.0, 0.003013, 0.002848, -1.0, 0.003133, -6.841e-05, -1.0, -2.646e-05, 0.002865, -1.0, 0.003067, 0.0028, -1.0, 0.003013, -6.841e-05, -1.0, -2.646e-05, 0.002865, -1.0, 0.003077, 0.002865, -1.0, 0.003067, 0.02796, 0.0, -0.9996, 0.02796, 0.0, -0.9996, 0.02796, 0.0, -0.9996, 0.02796, 0.0, -0.9996, 0.02796, 0.0, -0.9996, 0.02796, 0.0, -0.9996, 0.02796, 0.0, -0.9996, 0.02796, 0.0, -0.9996, 0.02796, 0.0, -0.9996, 0.02796, 0.0, -0.9996, 0.02796, 0.0, -0.9996, 0.02796, 0.0, -0.9996, -1.952e-09, 0.0, -1.0, 3.241e-08, 0.0, -1.0, -2.108e-09, 0.0, -1.0, -1.952e-09, 0.0, -1.0, 3.986e-08, 0.0, -1.0, 3.241e-08, 0.0, -1.0, -6.875e-08, 0.0, -1.0, 3.241e-08, 0.0, -1.0, 3.986e-08, 0.0, -1.0, -6.875e-08, 0.0, -1.0, -8.349e-08, 0.0, -1.0, 3.241e-08, 0.0, -1.0, -0.02796, 0.0, -0.9996, -0.02796, 0.0, -0.9996, -0.02796, 0.0, -0.9996, -0.02796, 0.0, -0.9996, -0.02796, 0.0, -0.9996, -0.02796, 0.0, -0.9996, -0.02796, 0.0, -0.9996, -0.02796, 0.0, -0.9996, -0.02796, 0.0, -0.9996, -0.02796, 0.0, -0.9996, -0.02796, 0.0, -0.9996, -0.02796, 0.0, -0.9996, 5.341e-08, -1.0, -6.094e-08, 4.76e-08, -1.0, -2.645e-08, 5.397e-08, -1.0, -9.625e-08, 5.341e-08, -1.0, -6.094e-08, 4.712e-08, -1.0, -9.539e-09, 4.76e-08, -1.0, -2.645e-08, 4.76e-08, -1.0, -2.645e-08, 4.712e-08, -1.0, -9.539e-09, 4.081e-08, -1.0, -4.988e-08, 4.76e-08, -1.0, -2.645e-08, 4.081e-08, -1.0, -4.988e-08, 4.097e-08, -1.0, -6.578e-08, 4.76e-08, -1.0, -2.645e-08, 4.097e-08, -1.0, -6.578e-08, 4.247e-08, -1.0, -9.15e-08, -0.9991, -0.02909, 0.03007, -0.9991, -0.02906, 0.03007, -0.9991, -0.02911, 0.03006, -0.9991, -0.02909, 0.03007, -0.9991, -0.02913, 0.03006, -0.9991, -0.02906, 0.03007, -0.6883, -1.305e-05, 0.7254, -0.6883, -1.294e-05, 0.7254, -0.6883, -1.31e-05, 0.7254, -0.6883, -1.305e-05, 0.7254, -0.6883, -1.291e-05, 0.7254, -0.6883, -1.294e-05, 0.7254, 3.169e-08, -1.0, -7.036e-08, 4.923e-08, -1.0, -7.554e-08, 2.725e-08, -1.0, -5.836e-08, 3.169e-08, -1.0, -7.036e-08, 4.931e-08, -1.0, -7.672e-08, 4.923e-08, -1.0, -7.554e-08, 4.931e-08, -1.0, -7.672e-08, 1.326e-07, -1.0, -2.149e-07, 4.923e-08, -1.0, -7.554e-08, 4.931e-08, -1.0, -7.672e-08, 1.009e-07, -1.0, -1.527e-07, 1.326e-07, -1.0, -2.149e-07, 4.931e-08, -1.0, -7.672e-08, 2.799e-08, -1.0, -4.199e-09, 1.009e-07, -1.0, -1.527e-07, 0.001172, -0.007897, 1.0, 0.001181, -0.02607, 0.9997, 0.001175, -0.007919, 1.0, 0.001172, -0.007897, 1.0, 0.001182, -0.02604, 0.9997, 0.001181, -0.02607, 0.9997, 0.001184, -0.02602, 0.9997, 0.001181, -0.02607, 0.9997, 0.001182, -0.02604, 0.9997, 0.001184, -0.02602, 0.9997, 0.001185, -0.02602, 0.9997, 0.001181, -0.02607, 0.9997, -5.012e-08, 1.0, -3.353e-09, -5.476e-08, 1.0, 0.0, -5.537e-08, 1.0, -1.312e-09, -5.012e-08, 1.0, -3.353e-09, -5.537e-08, 1.0, -1.312e-09, -5.086e-08, 1.0, -3.951e-09, -5.086e-08, 1.0, -3.951e-09, -4.359e-08, 1.0, -8.404e-10, -5.012e-08, 1.0, -3.353e-09, -5.086e-08, 1.0, -3.951e-09, -4.369e-08, 1.0, -1.127e-08, -4.359e-08, 1.0, -8.404e-10, -5.086e-08, 1.0, -3.951e-09, -4.454e-08, 1.0, -3.509e-08, -4.369e-08, 1.0, -1.127e-08])] * 3)])
arm_wood_patch3_small_qc_skeleton = bpy.data.armatures.new('wood_patch3_small.qc_skeleton')  # bones are not reproduced

# ---- objects
ob_wood_patch3_small_qc_skeleton = bpy.data.objects.new('wood_patch3_small.qc_skeleton', arm_wood_patch3_small_qc_skeleton)
ob_wood_patch3_small_reference = bpy.data.objects.new('wood_patch3_small_reference', me_wood_patch3_small_reference)

# ---- transforms, parenting, visibility, modifiers, constraints
ob_wood_patch3_small_qc_skeleton.location = (0.0, 0.0, 0.0)
ob_wood_patch3_small_qc_skeleton.show_in_front = True
ob_wood_patch3_small_qc_skeleton.lineart.crease_threshold = 0.0
ob_wood_patch3_small_reference.parent = ob_wood_patch3_small_qc_skeleton
ob_wood_patch3_small_reference.location = (0.0, 0.0, 0.0)
ob_wood_patch3_small_reference.lineart.crease_threshold = 0.0
_vg = ob_wood_patch3_small_reference.vertex_groups.new(name='static_prop')
_vg.add([0, 1, 2, 3, 4, 5, 6, 7, 8, 9, 10, 11, 12, 13, 14, 15, 16, 17, 18, 19, 20, 21, 22, 23, 24, 25, 26, 27, 28, 29, 30, 31, 32, 33, 34, 35, 36, 37, 38, 39, 40, 41, 42, 43, 44, 45, 46, 47, 48, 49, 50, 51, 52, 53, 54, 55, 56, 57, 58, 59, 60, 61, 62, 63, 64, 65, 66, 67, 68, 69, 70, 71, 72, 73, 74, 75, 76, 77, 78, 79, 80, 81, 82, 83, 84, 85, 86, 87, 88, 89, 90, 91, 92, 93], 1.0, 'REPLACE')
_m = ob_wood_patch3_small_reference.modifiers.new('Armature', 'ARMATURE')
_m.object = ob_wood_patch3_small_qc_skeleton

# ---- collection membership
scene.collection.objects.link(ob_wood_patch3_small_qc_skeleton)
scene.collection.objects.link(ob_wood_patch3_small_reference)
col_wood_patch3_small.objects.link(ob_wood_patch3_small_qc_skeleton)
col_wood_patch3_small.objects.link(ob_wood_patch3_small_reference)

# ---- scene / render settings (as saved in the file)
scene.frame_start = 1; scene.frame_end = 250; scene.frame_set(0)
scene.render.engine = 'BLENDER_EEVEE_NEXT'
scene.cycles.use_denoising = False
scene.cycles.samples = 128
scene.cycles.sampling_pattern = 'TABULATED_SOBOL'
scene.cycles.use_adaptive_sampling = False
scene.cycles.use_light_tree = False
scene.view_settings.view_transform = 'Filmic'
bpy.context.view_layer.update()

# ---- added for rendering (the .blend has no active camera and no usable light): camera, sun + grey world if the file has none
cam_auto = bpy.data.cameras.new('AutoCamera')
cam_auto.lens = 50.0
cam_auto.sensor_width = 36.0
cam_auto.clip_end = 1825.67
ob_auto_camera = bpy.data.objects.new('AutoCamera', cam_auto)
scene.collection.objects.link(ob_auto_camera)
ob_auto_camera.location = (103.538, -129.695, 106.278)
ob_auto_camera.rotation_euler = (1.09748, -7.21219e-08, 0.694738)
scene.camera = ob_auto_camera
light_auto_sun = bpy.data.lights.new('AutoSun', 'SUN')
light_auto_sun.energy = 3.0
light_auto_sun.angle = 0.0523599
ob_auto_sun = bpy.data.objects.new('AutoSun', light_auto_sun)
scene.collection.objects.link(ob_auto_sun)
ob_auto_sun.rotation_euler = (0.872665, 0.174533, 0.523599)
if scene.world is None:
    world_auto = bpy.data.worlds.new('AutoWorld')
    world_auto.color = (0.3, 0.3, 0.3)
    scene.world = world_auto
bpy.context.view_layer.update()
